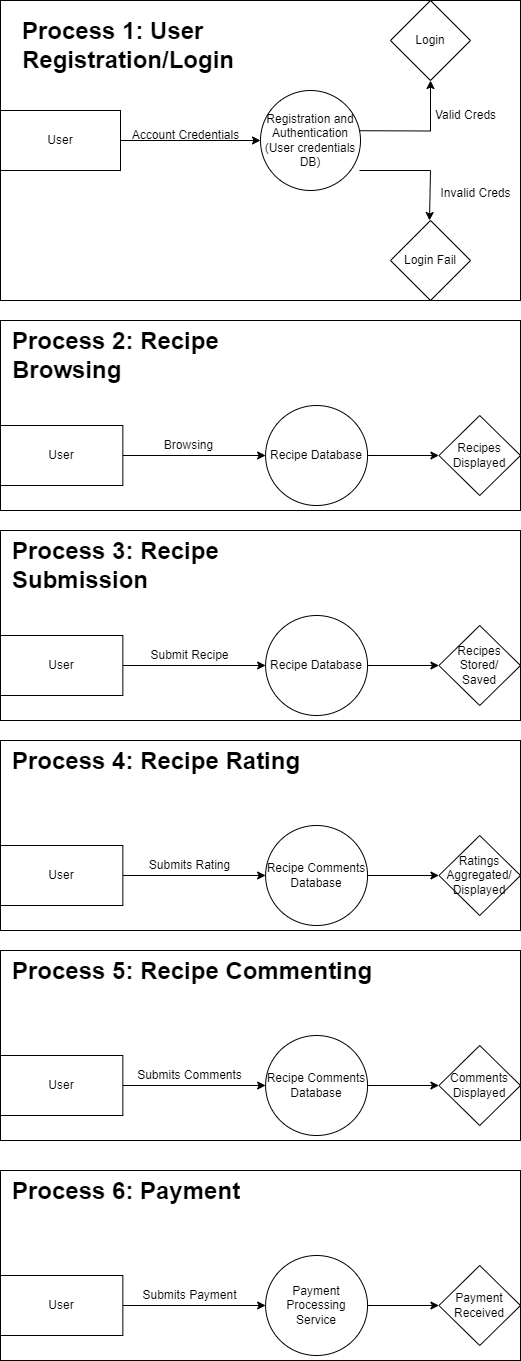

The diagram above was exported from draw.io. Its source (the exported page's mxGraphModel, read from the mxfile embedded in the PNG):
<mxGraphModel dx="2074" dy="1098" grid="1" gridSize="10" guides="1" tooltips="1" connect="1" arrows="1" fold="1" page="1" pageScale="1" pageWidth="850" pageHeight="1100" math="0" shadow="0">
  <root>
    <mxCell id="0" />
    <mxCell id="1" parent="0" />
    <mxCell id="Sc5ewom0G_OlZY3W6DTB-54" value="" style="group;strokeColor=default;" parent="1" vertex="1" connectable="0">
      <mxGeometry x="20" y="10" width="520" height="300" as="geometry" />
    </mxCell>
    <mxCell id="Sc5ewom0G_OlZY3W6DTB-51" value="Login Fail" style="rhombus;whiteSpace=wrap;html=1;movable=0;resizable=0;rotatable=0;deletable=0;editable=0;locked=1;connectable=0;" parent="Sc5ewom0G_OlZY3W6DTB-54" vertex="1">
      <mxGeometry x="390" y="220" width="80" height="80" as="geometry" />
    </mxCell>
    <mxCell id="Sc5ewom0G_OlZY3W6DTB-53" value="" style="group" parent="Sc5ewom0G_OlZY3W6DTB-54" vertex="1" connectable="0">
      <mxGeometry width="520" height="220" as="geometry" />
    </mxCell>
    <mxCell id="Sc5ewom0G_OlZY3W6DTB-30" value="&lt;h1 style=&quot;margin-top: 0px;&quot;&gt;Process 1: User Registration/Login&lt;/h1&gt;" style="text;html=1;whiteSpace=wrap;overflow=hidden;rounded=0;movable=1;resizable=1;rotatable=1;deletable=1;editable=1;locked=0;connectable=1;" parent="Sc5ewom0G_OlZY3W6DTB-53" vertex="1">
      <mxGeometry x="20" y="10" width="220" height="120" as="geometry" />
    </mxCell>
    <mxCell id="Sc5ewom0G_OlZY3W6DTB-33" style="edgeStyle=orthogonalEdgeStyle;rounded=0;orthogonalLoop=1;jettySize=auto;html=1;exitX=1;exitY=0.5;exitDx=0;exitDy=0;entryX=0;entryY=0.5;entryDx=0;entryDy=0;movable=1;resizable=1;rotatable=1;deletable=1;editable=1;locked=0;connectable=1;" parent="Sc5ewom0G_OlZY3W6DTB-53" source="Sc5ewom0G_OlZY3W6DTB-31" target="Sc5ewom0G_OlZY3W6DTB-32" edge="1">
      <mxGeometry relative="1" as="geometry" />
    </mxCell>
    <mxCell id="Sc5ewom0G_OlZY3W6DTB-31" value="User" style="rounded=0;whiteSpace=wrap;html=1;movable=1;resizable=1;rotatable=1;deletable=1;editable=1;locked=0;connectable=1;" parent="Sc5ewom0G_OlZY3W6DTB-53" vertex="1">
      <mxGeometry y="110" width="120" height="60" as="geometry" />
    </mxCell>
    <mxCell id="Sc5ewom0G_OlZY3W6DTB-38" style="edgeStyle=orthogonalEdgeStyle;rounded=0;orthogonalLoop=1;jettySize=auto;html=1;exitX=1;exitY=0.5;exitDx=0;exitDy=0;entryX=0.5;entryY=1;entryDx=0;entryDy=0;entryPerimeter=0;movable=1;resizable=1;rotatable=1;deletable=1;editable=1;locked=0;connectable=1;" parent="Sc5ewom0G_OlZY3W6DTB-53" target="Sc5ewom0G_OlZY3W6DTB-48" edge="1">
      <mxGeometry relative="1" as="geometry">
        <mxPoint x="425" y="80" as="targetPoint" />
        <mxPoint x="305" y="130" as="sourcePoint" />
      </mxGeometry>
    </mxCell>
    <mxCell id="Sc5ewom0G_OlZY3W6DTB-39" style="edgeStyle=orthogonalEdgeStyle;rounded=0;orthogonalLoop=1;jettySize=auto;html=1;exitX=1;exitY=0.5;exitDx=0;exitDy=0;movable=1;resizable=1;rotatable=1;deletable=1;editable=1;locked=0;connectable=1;" parent="Sc5ewom0G_OlZY3W6DTB-53" edge="1">
      <mxGeometry relative="1" as="geometry">
        <mxPoint x="429" y="220" as="targetPoint" />
        <mxPoint x="359" y="170" as="sourcePoint" />
        <Array as="points">
          <mxPoint x="430" y="170" />
        </Array>
      </mxGeometry>
    </mxCell>
    <mxCell id="Sc5ewom0G_OlZY3W6DTB-32" value="Registration and Authentication (User credentials DB)" style="ellipse;whiteSpace=wrap;html=1;aspect=fixed;movable=1;resizable=1;rotatable=1;deletable=1;editable=1;locked=0;connectable=1;" parent="Sc5ewom0G_OlZY3W6DTB-53" vertex="1">
      <mxGeometry x="260" y="90" width="100" height="100" as="geometry" />
    </mxCell>
    <mxCell id="Sc5ewom0G_OlZY3W6DTB-35" value="Account Credentials" style="text;html=1;align=center;verticalAlign=middle;resizable=1;points=[];autosize=1;movable=1;rotatable=1;deletable=1;editable=1;locked=0;connectable=1;" parent="Sc5ewom0G_OlZY3W6DTB-53" vertex="1">
      <mxGeometry x="120" y="120" width="130" height="30" as="geometry" />
    </mxCell>
    <mxCell id="Sc5ewom0G_OlZY3W6DTB-41" value="Valid Creds" style="text;html=1;align=center;verticalAlign=middle;resizable=1;points=[];autosize=1;movable=1;rotatable=1;deletable=1;editable=1;locked=0;connectable=1;" parent="Sc5ewom0G_OlZY3W6DTB-53" vertex="1">
      <mxGeometry x="425" y="100" width="80" height="30" as="geometry" />
    </mxCell>
    <mxCell id="Sc5ewom0G_OlZY3W6DTB-45" value="Invalid Creds" style="text;html=1;align=center;verticalAlign=middle;resizable=1;points=[];autosize=1;movable=1;rotatable=1;deletable=1;editable=1;locked=0;connectable=1;" parent="Sc5ewom0G_OlZY3W6DTB-53" vertex="1">
      <mxGeometry x="430" y="178" width="90" height="30" as="geometry" />
    </mxCell>
    <mxCell id="Sc5ewom0G_OlZY3W6DTB-48" value="Login" style="rhombus;whiteSpace=wrap;html=1;movable=1;resizable=1;rotatable=1;deletable=1;editable=1;locked=0;connectable=1;" parent="Sc5ewom0G_OlZY3W6DTB-53" vertex="1">
      <mxGeometry x="390" width="80" height="80" as="geometry" />
    </mxCell>
    <mxCell id="Sc5ewom0G_OlZY3W6DTB-77" value="" style="group" parent="1" vertex="1" connectable="0">
      <mxGeometry x="20" y="330" width="520" height="190" as="geometry" />
    </mxCell>
    <mxCell id="Sc5ewom0G_OlZY3W6DTB-70" value="Recipe Database" style="ellipse;whiteSpace=wrap;html=1;rounded=0;container=0;" parent="Sc5ewom0G_OlZY3W6DTB-77" vertex="1">
      <mxGeometry x="265.09803921568624" y="85" width="101.96078431372548" height="100" as="geometry" />
    </mxCell>
    <mxCell id="Sc5ewom0G_OlZY3W6DTB-75" value="" style="group;strokeColor=default;container=0;" parent="Sc5ewom0G_OlZY3W6DTB-77" vertex="1" connectable="0">
      <mxGeometry width="520" height="190" as="geometry" />
    </mxCell>
    <mxCell id="Sc5ewom0G_OlZY3W6DTB-71" value="" style="edgeStyle=orthogonalEdgeStyle;rounded=0;orthogonalLoop=1;jettySize=auto;html=1;" parent="Sc5ewom0G_OlZY3W6DTB-77" source="Sc5ewom0G_OlZY3W6DTB-68" target="Sc5ewom0G_OlZY3W6DTB-70" edge="1">
      <mxGeometry relative="1" as="geometry" />
    </mxCell>
    <mxCell id="Sc5ewom0G_OlZY3W6DTB-74" value="" style="edgeStyle=orthogonalEdgeStyle;rounded=0;orthogonalLoop=1;jettySize=auto;html=1;" parent="Sc5ewom0G_OlZY3W6DTB-77" source="Sc5ewom0G_OlZY3W6DTB-70" target="Sc5ewom0G_OlZY3W6DTB-73" edge="1">
      <mxGeometry relative="1" as="geometry" />
    </mxCell>
    <mxCell id="Sc5ewom0G_OlZY3W6DTB-52" value="&lt;h1 style=&quot;margin-top: 0px;&quot;&gt;Process 2: Recipe Browsing&lt;/h1&gt;" style="text;html=1;whiteSpace=wrap;overflow=hidden;rounded=0;container=0;" parent="Sc5ewom0G_OlZY3W6DTB-77" vertex="1">
      <mxGeometry x="10.196078431372548" width="305.88235294117646" height="70" as="geometry" />
    </mxCell>
    <mxCell id="Sc5ewom0G_OlZY3W6DTB-68" value="User" style="rounded=0;whiteSpace=wrap;html=1;container=0;" parent="Sc5ewom0G_OlZY3W6DTB-77" vertex="1">
      <mxGeometry y="105" width="122.35294117647058" height="60" as="geometry" />
    </mxCell>
    <mxCell id="Sc5ewom0G_OlZY3W6DTB-72" value="Browsing" style="text;html=1;align=center;verticalAlign=middle;resizable=0;points=[];autosize=1;strokeColor=none;fillColor=none;container=0;" parent="Sc5ewom0G_OlZY3W6DTB-77" vertex="1">
      <mxGeometry x="152.94117647058823" y="110" width="70" height="30" as="geometry" />
    </mxCell>
    <mxCell id="Sc5ewom0G_OlZY3W6DTB-73" value="Recipes&lt;div&gt;Displayed&lt;/div&gt;" style="rhombus;whiteSpace=wrap;html=1;rounded=0;container=0;" parent="Sc5ewom0G_OlZY3W6DTB-77" vertex="1">
      <mxGeometry x="438.43137254901956" y="95" width="81.56862745098039" height="80" as="geometry" />
    </mxCell>
    <mxCell id="Sc5ewom0G_OlZY3W6DTB-79" value="" style="group" parent="1" vertex="1" connectable="0">
      <mxGeometry x="20" y="540" width="520" height="190" as="geometry" />
    </mxCell>
    <mxCell id="Sc5ewom0G_OlZY3W6DTB-80" value="Recipe Database" style="ellipse;whiteSpace=wrap;html=1;rounded=0;container=0;" parent="Sc5ewom0G_OlZY3W6DTB-79" vertex="1">
      <mxGeometry x="265.09803921568624" y="85" width="101.96078431372548" height="100" as="geometry" />
    </mxCell>
    <mxCell id="Sc5ewom0G_OlZY3W6DTB-81" value="" style="group;strokeColor=default;container=0;" parent="Sc5ewom0G_OlZY3W6DTB-79" vertex="1" connectable="0">
      <mxGeometry width="520" height="190" as="geometry" />
    </mxCell>
    <mxCell id="Sc5ewom0G_OlZY3W6DTB-82" value="" style="edgeStyle=orthogonalEdgeStyle;rounded=0;orthogonalLoop=1;jettySize=auto;html=1;" parent="Sc5ewom0G_OlZY3W6DTB-79" source="Sc5ewom0G_OlZY3W6DTB-85" target="Sc5ewom0G_OlZY3W6DTB-80" edge="1">
      <mxGeometry relative="1" as="geometry" />
    </mxCell>
    <mxCell id="Sc5ewom0G_OlZY3W6DTB-83" value="" style="edgeStyle=orthogonalEdgeStyle;rounded=0;orthogonalLoop=1;jettySize=auto;html=1;" parent="Sc5ewom0G_OlZY3W6DTB-79" source="Sc5ewom0G_OlZY3W6DTB-80" target="Sc5ewom0G_OlZY3W6DTB-87" edge="1">
      <mxGeometry relative="1" as="geometry" />
    </mxCell>
    <mxCell id="Sc5ewom0G_OlZY3W6DTB-84" value="&lt;h1 style=&quot;margin-top: 0px;&quot;&gt;Process 3: Recipe Submission&lt;/h1&gt;" style="text;html=1;whiteSpace=wrap;overflow=hidden;rounded=0;container=0;" parent="Sc5ewom0G_OlZY3W6DTB-79" vertex="1">
      <mxGeometry x="10.196078431372548" width="305.88235294117646" height="70" as="geometry" />
    </mxCell>
    <mxCell id="Sc5ewom0G_OlZY3W6DTB-85" value="User" style="rounded=0;whiteSpace=wrap;html=1;container=0;" parent="Sc5ewom0G_OlZY3W6DTB-79" vertex="1">
      <mxGeometry y="105" width="122.35294117647058" height="60" as="geometry" />
    </mxCell>
    <mxCell id="Sc5ewom0G_OlZY3W6DTB-86" value="Submit Recipe" style="text;html=1;align=center;verticalAlign=middle;resizable=0;points=[];autosize=1;strokeColor=none;fillColor=none;container=0;" parent="Sc5ewom0G_OlZY3W6DTB-79" vertex="1">
      <mxGeometry x="138.94117647058823" y="110" width="100" height="30" as="geometry" />
    </mxCell>
    <mxCell id="Sc5ewom0G_OlZY3W6DTB-87" value="Recipes&lt;div&gt;Stored/&lt;/div&gt;&lt;div&gt;Saved&lt;/div&gt;" style="rhombus;whiteSpace=wrap;html=1;rounded=0;container=0;" parent="Sc5ewom0G_OlZY3W6DTB-79" vertex="1">
      <mxGeometry x="438.43137254901956" y="95" width="81.56862745098039" height="80" as="geometry" />
    </mxCell>
    <mxCell id="Sc5ewom0G_OlZY3W6DTB-88" value="" style="group" parent="1" vertex="1" connectable="0">
      <mxGeometry x="20" y="750" width="520" height="190" as="geometry" />
    </mxCell>
    <mxCell id="Sc5ewom0G_OlZY3W6DTB-89" value="Recipe Comments&lt;div&gt;Database&lt;/div&gt;" style="ellipse;whiteSpace=wrap;html=1;rounded=0;container=0;" parent="Sc5ewom0G_OlZY3W6DTB-88" vertex="1">
      <mxGeometry x="265.09803921568624" y="85" width="101.96078431372548" height="100" as="geometry" />
    </mxCell>
    <mxCell id="Sc5ewom0G_OlZY3W6DTB-90" value="" style="group;strokeColor=default;container=0;" parent="Sc5ewom0G_OlZY3W6DTB-88" vertex="1" connectable="0">
      <mxGeometry width="520" height="190" as="geometry" />
    </mxCell>
    <mxCell id="Sc5ewom0G_OlZY3W6DTB-91" value="" style="edgeStyle=orthogonalEdgeStyle;rounded=0;orthogonalLoop=1;jettySize=auto;html=1;" parent="Sc5ewom0G_OlZY3W6DTB-88" source="Sc5ewom0G_OlZY3W6DTB-94" target="Sc5ewom0G_OlZY3W6DTB-89" edge="1">
      <mxGeometry relative="1" as="geometry" />
    </mxCell>
    <mxCell id="Sc5ewom0G_OlZY3W6DTB-92" value="" style="edgeStyle=orthogonalEdgeStyle;rounded=0;orthogonalLoop=1;jettySize=auto;html=1;" parent="Sc5ewom0G_OlZY3W6DTB-88" source="Sc5ewom0G_OlZY3W6DTB-89" target="Sc5ewom0G_OlZY3W6DTB-96" edge="1">
      <mxGeometry relative="1" as="geometry" />
    </mxCell>
    <mxCell id="Sc5ewom0G_OlZY3W6DTB-93" value="&lt;h1 style=&quot;margin-top: 0px;&quot;&gt;Process 4: Recipe Rating&lt;/h1&gt;" style="text;html=1;whiteSpace=wrap;overflow=hidden;rounded=0;container=0;" parent="Sc5ewom0G_OlZY3W6DTB-88" vertex="1">
      <mxGeometry x="10.196078431372548" width="305.88235294117646" height="70" as="geometry" />
    </mxCell>
    <mxCell id="Sc5ewom0G_OlZY3W6DTB-94" value="User" style="rounded=0;whiteSpace=wrap;html=1;container=0;" parent="Sc5ewom0G_OlZY3W6DTB-88" vertex="1">
      <mxGeometry y="105" width="122.35294117647058" height="60" as="geometry" />
    </mxCell>
    <mxCell id="Sc5ewom0G_OlZY3W6DTB-95" value="Submits Rating" style="text;html=1;align=center;verticalAlign=middle;resizable=0;points=[];autosize=1;strokeColor=none;fillColor=none;container=0;" parent="Sc5ewom0G_OlZY3W6DTB-88" vertex="1">
      <mxGeometry x="138.94117647058823" y="110" width="100" height="30" as="geometry" />
    </mxCell>
    <mxCell id="Sc5ewom0G_OlZY3W6DTB-96" value="Ratings&lt;div&gt;Aggregated/&lt;/div&gt;&lt;div&gt;Displayed&lt;/div&gt;" style="rhombus;whiteSpace=wrap;html=1;rounded=0;container=0;" parent="Sc5ewom0G_OlZY3W6DTB-88" vertex="1">
      <mxGeometry x="438.43137254901956" y="95" width="81.56862745098039" height="80" as="geometry" />
    </mxCell>
    <mxCell id="Sc5ewom0G_OlZY3W6DTB-97" value="" style="group" parent="1" vertex="1" connectable="0">
      <mxGeometry x="20" y="960" width="520" height="190" as="geometry" />
    </mxCell>
    <mxCell id="Sc5ewom0G_OlZY3W6DTB-98" value="Recipe Comments&lt;div&gt;Database&lt;/div&gt;" style="ellipse;whiteSpace=wrap;html=1;rounded=0;container=0;" parent="Sc5ewom0G_OlZY3W6DTB-97" vertex="1">
      <mxGeometry x="265.09803921568624" y="85" width="101.96078431372548" height="100" as="geometry" />
    </mxCell>
    <mxCell id="Sc5ewom0G_OlZY3W6DTB-99" value="" style="group;strokeColor=default;container=0;" parent="Sc5ewom0G_OlZY3W6DTB-97" vertex="1" connectable="0">
      <mxGeometry width="520" height="190" as="geometry" />
    </mxCell>
    <mxCell id="Sc5ewom0G_OlZY3W6DTB-100" value="" style="edgeStyle=orthogonalEdgeStyle;rounded=0;orthogonalLoop=1;jettySize=auto;html=1;" parent="Sc5ewom0G_OlZY3W6DTB-97" source="Sc5ewom0G_OlZY3W6DTB-103" target="Sc5ewom0G_OlZY3W6DTB-98" edge="1">
      <mxGeometry relative="1" as="geometry" />
    </mxCell>
    <mxCell id="Sc5ewom0G_OlZY3W6DTB-101" value="" style="edgeStyle=orthogonalEdgeStyle;rounded=0;orthogonalLoop=1;jettySize=auto;html=1;" parent="Sc5ewom0G_OlZY3W6DTB-97" source="Sc5ewom0G_OlZY3W6DTB-98" target="Sc5ewom0G_OlZY3W6DTB-105" edge="1">
      <mxGeometry relative="1" as="geometry" />
    </mxCell>
    <mxCell id="Sc5ewom0G_OlZY3W6DTB-102" value="&lt;h1 style=&quot;margin-top: 0px;&quot;&gt;Process 5: Recipe Commenting&lt;/h1&gt;" style="text;html=1;whiteSpace=wrap;overflow=hidden;rounded=0;container=0;" parent="Sc5ewom0G_OlZY3W6DTB-97" vertex="1">
      <mxGeometry x="10.2" width="409.8" height="70" as="geometry" />
    </mxCell>
    <mxCell id="Sc5ewom0G_OlZY3W6DTB-103" value="User" style="rounded=0;whiteSpace=wrap;html=1;container=0;" parent="Sc5ewom0G_OlZY3W6DTB-97" vertex="1">
      <mxGeometry y="105" width="122.35294117647058" height="60" as="geometry" />
    </mxCell>
    <mxCell id="Sc5ewom0G_OlZY3W6DTB-104" value="Submits Comments" style="text;html=1;align=center;verticalAlign=middle;resizable=0;points=[];autosize=1;strokeColor=none;fillColor=none;container=0;" parent="Sc5ewom0G_OlZY3W6DTB-97" vertex="1">
      <mxGeometry x="123.94117647058823" y="110" width="130" height="30" as="geometry" />
    </mxCell>
    <mxCell id="Sc5ewom0G_OlZY3W6DTB-105" value="Comments&lt;div&gt;Displayed&lt;/div&gt;" style="rhombus;whiteSpace=wrap;html=1;rounded=0;container=0;" parent="Sc5ewom0G_OlZY3W6DTB-97" vertex="1">
      <mxGeometry x="438.43137254901956" y="95" width="81.56862745098039" height="80" as="geometry" />
    </mxCell>
    <mxCell id="Sc5ewom0G_OlZY3W6DTB-106" value="" style="group" parent="1" vertex="1" connectable="0">
      <mxGeometry x="20" y="1180" width="520" height="190" as="geometry" />
    </mxCell>
    <mxCell id="Sc5ewom0G_OlZY3W6DTB-107" value="Payment Processing Service" style="ellipse;whiteSpace=wrap;html=1;rounded=0;container=0;" parent="Sc5ewom0G_OlZY3W6DTB-106" vertex="1">
      <mxGeometry x="265.09803921568624" y="85" width="101.96078431372548" height="100" as="geometry" />
    </mxCell>
    <mxCell id="Sc5ewom0G_OlZY3W6DTB-108" value="" style="group;strokeColor=default;container=0;" parent="Sc5ewom0G_OlZY3W6DTB-106" vertex="1" connectable="0">
      <mxGeometry width="520" height="190" as="geometry" />
    </mxCell>
    <mxCell id="Sc5ewom0G_OlZY3W6DTB-109" value="" style="edgeStyle=orthogonalEdgeStyle;rounded=0;orthogonalLoop=1;jettySize=auto;html=1;" parent="Sc5ewom0G_OlZY3W6DTB-106" source="Sc5ewom0G_OlZY3W6DTB-112" target="Sc5ewom0G_OlZY3W6DTB-107" edge="1">
      <mxGeometry relative="1" as="geometry" />
    </mxCell>
    <mxCell id="Sc5ewom0G_OlZY3W6DTB-110" value="" style="edgeStyle=orthogonalEdgeStyle;rounded=0;orthogonalLoop=1;jettySize=auto;html=1;" parent="Sc5ewom0G_OlZY3W6DTB-106" source="Sc5ewom0G_OlZY3W6DTB-107" target="Sc5ewom0G_OlZY3W6DTB-114" edge="1">
      <mxGeometry relative="1" as="geometry" />
    </mxCell>
    <mxCell id="Sc5ewom0G_OlZY3W6DTB-111" value="&lt;h1 style=&quot;margin-top: 0px;&quot;&gt;Process 6: Payment&lt;/h1&gt;" style="text;html=1;whiteSpace=wrap;overflow=hidden;rounded=0;container=0;" parent="Sc5ewom0G_OlZY3W6DTB-106" vertex="1">
      <mxGeometry x="10.2" width="409.8" height="70" as="geometry" />
    </mxCell>
    <mxCell id="Sc5ewom0G_OlZY3W6DTB-112" value="User" style="rounded=0;whiteSpace=wrap;html=1;container=0;" parent="Sc5ewom0G_OlZY3W6DTB-106" vertex="1">
      <mxGeometry y="105" width="122.35294117647058" height="60" as="geometry" />
    </mxCell>
    <mxCell id="Sc5ewom0G_OlZY3W6DTB-113" value="Submits Payment" style="text;html=1;align=center;verticalAlign=middle;resizable=0;points=[];autosize=1;strokeColor=none;fillColor=none;container=0;" parent="Sc5ewom0G_OlZY3W6DTB-106" vertex="1">
      <mxGeometry x="128.94117647058823" y="110" width="120" height="30" as="geometry" />
    </mxCell>
    <mxCell id="Sc5ewom0G_OlZY3W6DTB-114" value="Payment&lt;div&gt;Received&lt;/div&gt;" style="rhombus;whiteSpace=wrap;html=1;rounded=0;container=0;" parent="Sc5ewom0G_OlZY3W6DTB-106" vertex="1">
      <mxGeometry x="438.43137254901956" y="95" width="81.56862745098039" height="80" as="geometry" />
    </mxCell>
  </root>
</mxGraphModel>